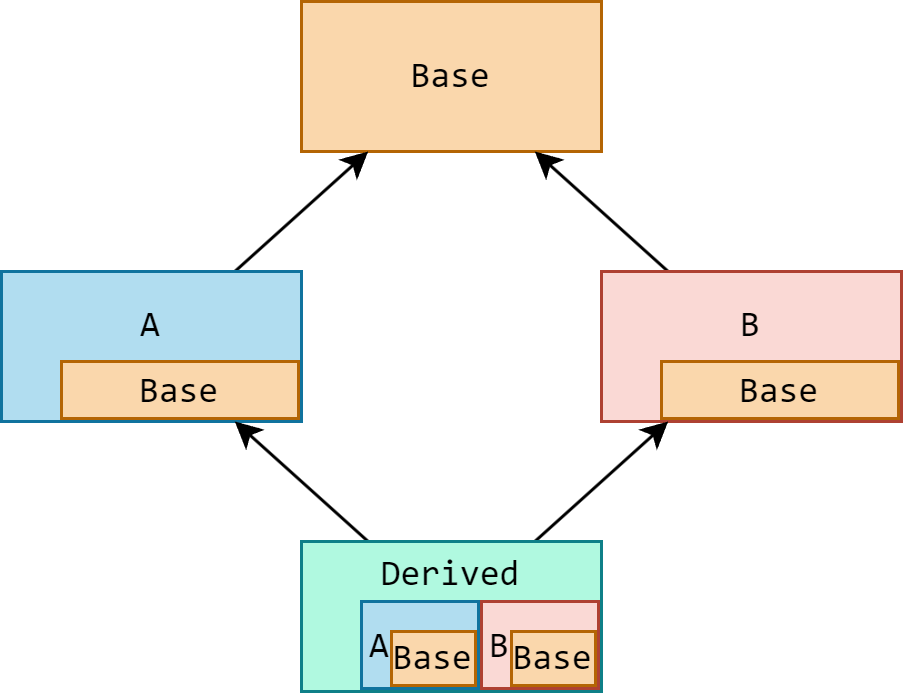

The diagram above was exported from draw.io. Its source (the exported page's mxGraphModel, read from the mxfile embedded in the PNG):
<mxGraphModel dx="977" dy="671" grid="1" gridSize="10" guides="1" tooltips="1" connect="1" arrows="1" fold="1" page="1" pageScale="1" pageWidth="850" pageHeight="1100" math="0" shadow="0">
  <root>
    <mxCell id="0" />
    <mxCell id="1" parent="0" />
    <mxCell id="k8vPMHwsldSHbkCenQTe-2" value="&lt;font face=&quot;consolas&quot;&gt;Base&lt;br&gt;&lt;/font&gt;" style="rounded=0;whiteSpace=wrap;html=1;fillColor=#fad7ac;strokeColor=#b46504;" parent="1" vertex="1">
      <mxGeometry x="360" y="170" width="100" height="50" as="geometry" />
    </mxCell>
    <mxCell id="k8vPMHwsldSHbkCenQTe-15" style="rounded=0;orthogonalLoop=1;jettySize=auto;html=1;" parent="1" source="k8vPMHwsldSHbkCenQTe-6" target="k8vPMHwsldSHbkCenQTe-2" edge="1">
      <mxGeometry relative="1" as="geometry" />
    </mxCell>
    <mxCell id="k8vPMHwsldSHbkCenQTe-6" value="&lt;font face=&quot;consolas&quot;&gt;A&lt;br&gt;&lt;br&gt;&lt;/font&gt;" style="rounded=0;whiteSpace=wrap;html=1;fillColor=#b1ddf0;strokeColor=#10739e;" parent="1" vertex="1">
      <mxGeometry x="260" y="260" width="100" height="50" as="geometry" />
    </mxCell>
    <mxCell id="k8vPMHwsldSHbkCenQTe-17" style="rounded=0;orthogonalLoop=1;jettySize=auto;html=1;" parent="1" source="k8vPMHwsldSHbkCenQTe-7" target="k8vPMHwsldSHbkCenQTe-2" edge="1">
      <mxGeometry relative="1" as="geometry" />
    </mxCell>
    <mxCell id="k8vPMHwsldSHbkCenQTe-7" value="&lt;font face=&quot;consolas&quot;&gt;B&lt;br&gt;&lt;br&gt;&lt;/font&gt;" style="rounded=0;whiteSpace=wrap;html=1;fillColor=#fad9d5;strokeColor=#ae4132;" parent="1" vertex="1">
      <mxGeometry x="460" y="260" width="100" height="50" as="geometry" />
    </mxCell>
    <mxCell id="k8vPMHwsldSHbkCenQTe-8" value="&lt;font face=&quot;consolas&quot;&gt;Base&lt;br&gt;&lt;/font&gt;" style="rounded=0;whiteSpace=wrap;html=1;fillColor=#fad7ac;strokeColor=#b46504;" parent="1" vertex="1">
      <mxGeometry x="280" y="290" width="79" height="19" as="geometry" />
    </mxCell>
    <mxCell id="k8vPMHwsldSHbkCenQTe-9" value="&lt;font face=&quot;consolas&quot;&gt;Base&lt;br&gt;&lt;/font&gt;" style="rounded=0;whiteSpace=wrap;html=1;fillColor=#fad7ac;strokeColor=#b46504;" parent="1" vertex="1">
      <mxGeometry x="480" y="290" width="79" height="19" as="geometry" />
    </mxCell>
    <mxCell id="k8vPMHwsldSHbkCenQTe-18" style="rounded=0;orthogonalLoop=1;jettySize=auto;html=1;" parent="1" source="k8vPMHwsldSHbkCenQTe-10" target="k8vPMHwsldSHbkCenQTe-6" edge="1">
      <mxGeometry relative="1" as="geometry" />
    </mxCell>
    <mxCell id="k8vPMHwsldSHbkCenQTe-19" style="rounded=0;orthogonalLoop=1;jettySize=auto;html=1;" parent="1" source="k8vPMHwsldSHbkCenQTe-10" target="k8vPMHwsldSHbkCenQTe-7" edge="1">
      <mxGeometry relative="1" as="geometry" />
    </mxCell>
    <mxCell id="k8vPMHwsldSHbkCenQTe-10" value="&lt;font face=&quot;consolas&quot;&gt;Derived&lt;br&gt;&lt;br&gt;&lt;br&gt;&lt;/font&gt;" style="rounded=0;whiteSpace=wrap;html=1;fillColor=#B0F9E0;strokeColor=#0E8088;" parent="1" vertex="1">
      <mxGeometry x="360" y="350" width="100" height="50" as="geometry" />
    </mxCell>
    <mxCell id="k8vPMHwsldSHbkCenQTe-11" value="&lt;font face=&quot;consolas&quot;&gt;A&amp;nbsp;&amp;nbsp; &amp;nbsp;&lt;br&gt;&lt;/font&gt;" style="rounded=0;whiteSpace=wrap;html=1;fillColor=#b1ddf0;strokeColor=#10739e;" parent="1" vertex="1">
      <mxGeometry x="380" y="370" width="39" height="29" as="geometry" />
    </mxCell>
    <mxCell id="k8vPMHwsldSHbkCenQTe-12" value="&lt;font face=&quot;consolas&quot;&gt;B&amp;nbsp; &amp;nbsp;&amp;nbsp;&lt;br&gt;&lt;/font&gt;" style="rounded=0;whiteSpace=wrap;html=1;fillColor=#fad9d5;strokeColor=#ae4132;" parent="1" vertex="1">
      <mxGeometry x="420" y="370" width="39" height="29" as="geometry" />
    </mxCell>
    <mxCell id="k8vPMHwsldSHbkCenQTe-13" value="&lt;font face=&quot;consolas&quot;&gt;Base&lt;br&gt;&lt;/font&gt;" style="rounded=0;whiteSpace=wrap;html=1;fillColor=#fad7ac;strokeColor=#b46504;" parent="1" vertex="1">
      <mxGeometry x="390" y="380" width="28" height="18" as="geometry" />
    </mxCell>
    <mxCell id="k8vPMHwsldSHbkCenQTe-14" value="&lt;font face=&quot;consolas&quot;&gt;Base&lt;br&gt;&lt;/font&gt;" style="rounded=0;whiteSpace=wrap;html=1;fillColor=#fad7ac;strokeColor=#b46504;" parent="1" vertex="1">
      <mxGeometry x="430" y="380" width="28" height="18" as="geometry" />
    </mxCell>
  </root>
</mxGraphModel>